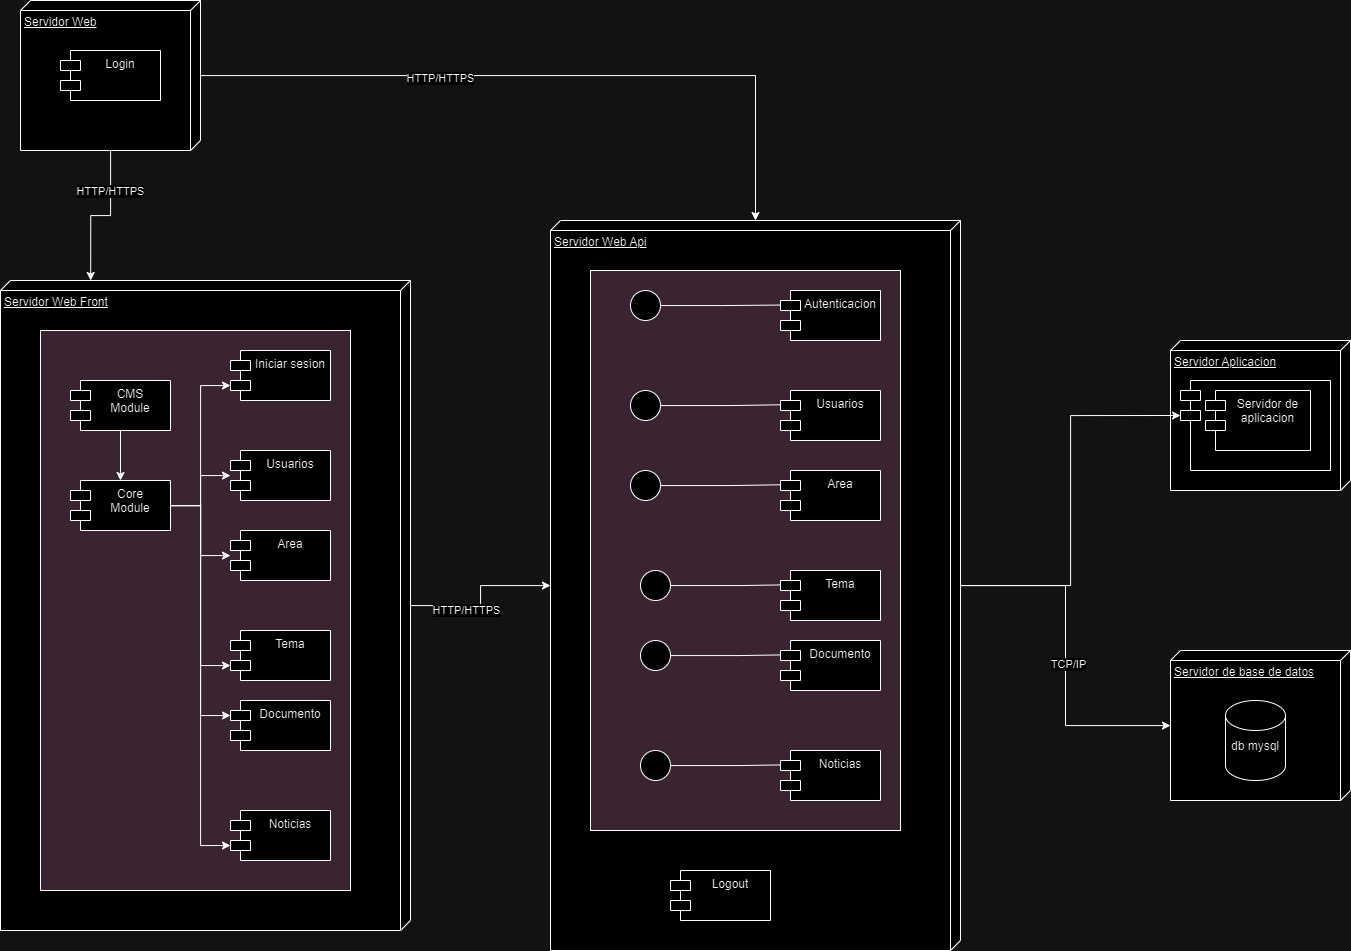

The diagram above was exported from draw.io. Its source (the exported page's mxGraphModel, read from the mxfile embedded in the PNG):
<mxGraphModel dx="1837" dy="846" grid="1" gridSize="10" guides="1" tooltips="1" connect="1" arrows="1" fold="1" page="1" pageScale="1" pageWidth="1169" pageHeight="826" background="none" math="0" shadow="0">
  <root>
    <mxCell id="0" />
    <mxCell id="1" parent="0" />
    <mxCell id="HR5qBB0Pr7tQQUnwMWDb-113" style="edgeStyle=orthogonalEdgeStyle;rounded=0;orthogonalLoop=1;jettySize=auto;html=1;" edge="1" parent="1" source="HR5qBB0Pr7tQQUnwMWDb-43" target="HR5qBB0Pr7tQQUnwMWDb-65">
      <mxGeometry relative="1" as="geometry" />
    </mxCell>
    <mxCell id="HR5qBB0Pr7tQQUnwMWDb-114" value="HTTP/HTTPS" style="edgeLabel;html=1;align=center;verticalAlign=middle;resizable=0;points=[];" vertex="1" connectable="0" parent="HR5qBB0Pr7tQQUnwMWDb-113">
      <mxGeometry x="-0.3" y="-4" relative="1" as="geometry">
        <mxPoint as="offset" />
      </mxGeometry>
    </mxCell>
    <mxCell id="HR5qBB0Pr7tQQUnwMWDb-43" value="Servidor Web Front" style="verticalAlign=top;align=left;spacingTop=8;spacingLeft=2;spacingRight=12;shape=cube;size=10;direction=south;fontStyle=4;html=1;whiteSpace=wrap;" vertex="1" parent="1">
      <mxGeometry x="80" y="360" width="410" height="650" as="geometry" />
    </mxCell>
    <mxCell id="HR5qBB0Pr7tQQUnwMWDb-64" value="" style="html=1;whiteSpace=wrap;fillColor=#E6D0DE;" vertex="1" parent="1">
      <mxGeometry x="120" y="410" width="310" height="560" as="geometry" />
    </mxCell>
    <mxCell id="HR5qBB0Pr7tQQUnwMWDb-99" style="edgeStyle=orthogonalEdgeStyle;rounded=0;orthogonalLoop=1;jettySize=auto;html=1;" edge="1" parent="1" source="HR5qBB0Pr7tQQUnwMWDb-41" target="HR5qBB0Pr7tQQUnwMWDb-65">
      <mxGeometry relative="1" as="geometry" />
    </mxCell>
    <mxCell id="HR5qBB0Pr7tQQUnwMWDb-112" value="HTTP/HTTPS" style="edgeLabel;html=1;align=center;verticalAlign=middle;resizable=0;points=[];" vertex="1" connectable="0" parent="HR5qBB0Pr7tQQUnwMWDb-99">
      <mxGeometry x="-0.3124" y="-2" relative="1" as="geometry">
        <mxPoint x="-1" as="offset" />
      </mxGeometry>
    </mxCell>
    <mxCell id="HR5qBB0Pr7tQQUnwMWDb-41" value="Servidor Web" style="verticalAlign=top;align=left;spacingTop=8;spacingLeft=2;spacingRight=12;shape=cube;size=10;direction=south;fontStyle=4;html=1;whiteSpace=wrap;" vertex="1" parent="1">
      <mxGeometry x="100" y="80" width="180" height="150" as="geometry" />
    </mxCell>
    <mxCell id="HR5qBB0Pr7tQQUnwMWDb-42" value="Login" style="shape=module;align=left;spacingLeft=20;align=center;verticalAlign=top;whiteSpace=wrap;html=1;" vertex="1" parent="1">
      <mxGeometry x="140" y="130" width="100" height="50" as="geometry" />
    </mxCell>
    <mxCell id="HR5qBB0Pr7tQQUnwMWDb-54" style="edgeStyle=orthogonalEdgeStyle;rounded=0;orthogonalLoop=1;jettySize=auto;html=1;entryX=0.5;entryY=0;entryDx=0;entryDy=0;" edge="1" parent="1" source="HR5qBB0Pr7tQQUnwMWDb-44" target="HR5qBB0Pr7tQQUnwMWDb-47">
      <mxGeometry relative="1" as="geometry" />
    </mxCell>
    <mxCell id="HR5qBB0Pr7tQQUnwMWDb-44" value="CMS&lt;div&gt;Module&lt;/div&gt;" style="shape=module;align=left;spacingLeft=20;align=center;verticalAlign=top;whiteSpace=wrap;html=1;" vertex="1" parent="1">
      <mxGeometry x="150" y="460" width="100" height="50" as="geometry" />
    </mxCell>
    <mxCell id="HR5qBB0Pr7tQQUnwMWDb-55" style="edgeStyle=orthogonalEdgeStyle;rounded=0;orthogonalLoop=1;jettySize=auto;html=1;" edge="1" parent="1" source="HR5qBB0Pr7tQQUnwMWDb-47" target="HR5qBB0Pr7tQQUnwMWDb-48">
      <mxGeometry relative="1" as="geometry" />
    </mxCell>
    <mxCell id="HR5qBB0Pr7tQQUnwMWDb-57" style="edgeStyle=orthogonalEdgeStyle;rounded=0;orthogonalLoop=1;jettySize=auto;html=1;" edge="1" parent="1" source="HR5qBB0Pr7tQQUnwMWDb-47" target="HR5qBB0Pr7tQQUnwMWDb-51">
      <mxGeometry relative="1" as="geometry" />
    </mxCell>
    <mxCell id="HR5qBB0Pr7tQQUnwMWDb-47" value="Core&lt;div&gt;Module&lt;/div&gt;" style="shape=module;align=left;spacingLeft=20;align=center;verticalAlign=top;whiteSpace=wrap;html=1;" vertex="1" parent="1">
      <mxGeometry x="150" y="560" width="100" height="50" as="geometry" />
    </mxCell>
    <mxCell id="HR5qBB0Pr7tQQUnwMWDb-48" value="Usuarios" style="shape=module;align=left;spacingLeft=20;align=center;verticalAlign=top;whiteSpace=wrap;html=1;" vertex="1" parent="1">
      <mxGeometry x="310" y="530" width="100" height="50" as="geometry" />
    </mxCell>
    <mxCell id="HR5qBB0Pr7tQQUnwMWDb-49" value="Iniciar sesion" style="shape=module;align=left;spacingLeft=20;align=center;verticalAlign=top;whiteSpace=wrap;html=1;" vertex="1" parent="1">
      <mxGeometry x="310" y="430" width="100" height="50" as="geometry" />
    </mxCell>
    <mxCell id="HR5qBB0Pr7tQQUnwMWDb-50" value="Tema" style="shape=module;align=left;spacingLeft=20;align=center;verticalAlign=top;whiteSpace=wrap;html=1;" vertex="1" parent="1">
      <mxGeometry x="310" y="710" width="100" height="50" as="geometry" />
    </mxCell>
    <mxCell id="HR5qBB0Pr7tQQUnwMWDb-51" value="Area" style="shape=module;align=left;spacingLeft=20;align=center;verticalAlign=top;whiteSpace=wrap;html=1;" vertex="1" parent="1">
      <mxGeometry x="310" y="610" width="100" height="50" as="geometry" />
    </mxCell>
    <mxCell id="HR5qBB0Pr7tQQUnwMWDb-52" value="Noticias" style="shape=module;align=left;spacingLeft=20;align=center;verticalAlign=top;whiteSpace=wrap;html=1;" vertex="1" parent="1">
      <mxGeometry x="310" y="890" width="100" height="50" as="geometry" />
    </mxCell>
    <mxCell id="HR5qBB0Pr7tQQUnwMWDb-53" value="Documento" style="shape=module;align=left;spacingLeft=20;align=center;verticalAlign=top;whiteSpace=wrap;html=1;" vertex="1" parent="1">
      <mxGeometry x="310" y="780" width="100" height="50" as="geometry" />
    </mxCell>
    <mxCell id="HR5qBB0Pr7tQQUnwMWDb-56" style="edgeStyle=orthogonalEdgeStyle;rounded=0;orthogonalLoop=1;jettySize=auto;html=1;entryX=0;entryY=0;entryDx=0;entryDy=35;entryPerimeter=0;" edge="1" parent="1" source="HR5qBB0Pr7tQQUnwMWDb-47" target="HR5qBB0Pr7tQQUnwMWDb-49">
      <mxGeometry relative="1" as="geometry" />
    </mxCell>
    <mxCell id="HR5qBB0Pr7tQQUnwMWDb-58" style="edgeStyle=orthogonalEdgeStyle;rounded=0;orthogonalLoop=1;jettySize=auto;html=1;entryX=0;entryY=0;entryDx=0;entryDy=35;entryPerimeter=0;" edge="1" parent="1" source="HR5qBB0Pr7tQQUnwMWDb-47" target="HR5qBB0Pr7tQQUnwMWDb-50">
      <mxGeometry relative="1" as="geometry" />
    </mxCell>
    <mxCell id="HR5qBB0Pr7tQQUnwMWDb-61" style="edgeStyle=orthogonalEdgeStyle;rounded=0;orthogonalLoop=1;jettySize=auto;html=1;entryX=0;entryY=0;entryDx=0;entryDy=15;entryPerimeter=0;" edge="1" parent="1" source="HR5qBB0Pr7tQQUnwMWDb-47" target="HR5qBB0Pr7tQQUnwMWDb-53">
      <mxGeometry relative="1" as="geometry" />
    </mxCell>
    <mxCell id="HR5qBB0Pr7tQQUnwMWDb-62" style="edgeStyle=orthogonalEdgeStyle;rounded=0;orthogonalLoop=1;jettySize=auto;html=1;entryX=0;entryY=0;entryDx=0;entryDy=35;entryPerimeter=0;" edge="1" parent="1" source="HR5qBB0Pr7tQQUnwMWDb-47" target="HR5qBB0Pr7tQQUnwMWDb-52">
      <mxGeometry relative="1" as="geometry" />
    </mxCell>
    <mxCell id="HR5qBB0Pr7tQQUnwMWDb-109" style="edgeStyle=orthogonalEdgeStyle;rounded=0;orthogonalLoop=1;jettySize=auto;html=1;" edge="1" parent="1" source="HR5qBB0Pr7tQQUnwMWDb-65" target="HR5qBB0Pr7tQQUnwMWDb-103">
      <mxGeometry relative="1" as="geometry" />
    </mxCell>
    <mxCell id="HR5qBB0Pr7tQQUnwMWDb-115" value="TCP/IP" style="edgeLabel;html=1;align=center;verticalAlign=middle;resizable=0;points=[];" vertex="1" connectable="0" parent="HR5qBB0Pr7tQQUnwMWDb-109">
      <mxGeometry x="0.051" y="2" relative="1" as="geometry">
        <mxPoint y="-1" as="offset" />
      </mxGeometry>
    </mxCell>
    <mxCell id="HR5qBB0Pr7tQQUnwMWDb-65" value="Servidor Web Api" style="verticalAlign=top;align=left;spacingTop=8;spacingLeft=2;spacingRight=12;shape=cube;size=10;direction=south;fontStyle=4;html=1;whiteSpace=wrap;" vertex="1" parent="1">
      <mxGeometry x="630" y="300" width="410" height="730" as="geometry" />
    </mxCell>
    <mxCell id="HR5qBB0Pr7tQQUnwMWDb-66" value="" style="html=1;whiteSpace=wrap;fillColor=#E6D0DE;" vertex="1" parent="1">
      <mxGeometry x="670" y="350" width="310" height="560" as="geometry" />
    </mxCell>
    <mxCell id="HR5qBB0Pr7tQQUnwMWDb-83" value="" style="ellipse;whiteSpace=wrap;html=1;aspect=fixed;" vertex="1" parent="1">
      <mxGeometry x="710" y="370" width="30" height="30" as="geometry" />
    </mxCell>
    <mxCell id="HR5qBB0Pr7tQQUnwMWDb-85" style="edgeStyle=orthogonalEdgeStyle;rounded=0;orthogonalLoop=1;jettySize=auto;html=1;entryX=0.17;entryY=0.288;entryDx=0;entryDy=0;entryPerimeter=0;" edge="1" parent="1" source="HR5qBB0Pr7tQQUnwMWDb-83" target="HR5qBB0Pr7tQQUnwMWDb-73">
      <mxGeometry relative="1" as="geometry" />
    </mxCell>
    <mxCell id="HR5qBB0Pr7tQQUnwMWDb-73" value="Autenticacion" style="shape=module;align=left;spacingLeft=20;align=center;verticalAlign=top;whiteSpace=wrap;html=1;" vertex="1" parent="1">
      <mxGeometry x="860" y="370" width="100" height="50" as="geometry" />
    </mxCell>
    <mxCell id="HR5qBB0Pr7tQQUnwMWDb-86" value="" style="ellipse;whiteSpace=wrap;html=1;aspect=fixed;" vertex="1" parent="1">
      <mxGeometry x="710" y="470" width="30" height="30" as="geometry" />
    </mxCell>
    <mxCell id="HR5qBB0Pr7tQQUnwMWDb-87" style="edgeStyle=orthogonalEdgeStyle;rounded=0;orthogonalLoop=1;jettySize=auto;html=1;entryX=0.17;entryY=0.288;entryDx=0;entryDy=0;entryPerimeter=0;" edge="1" source="HR5qBB0Pr7tQQUnwMWDb-86" parent="1">
      <mxGeometry relative="1" as="geometry">
        <mxPoint x="877" y="484" as="targetPoint" />
      </mxGeometry>
    </mxCell>
    <mxCell id="HR5qBB0Pr7tQQUnwMWDb-89" style="edgeStyle=orthogonalEdgeStyle;rounded=0;orthogonalLoop=1;jettySize=auto;html=1;entryX=0.17;entryY=0.288;entryDx=0;entryDy=0;entryPerimeter=0;" edge="1" source="HR5qBB0Pr7tQQUnwMWDb-90" parent="1">
      <mxGeometry relative="1" as="geometry">
        <mxPoint x="877" y="564" as="targetPoint" />
      </mxGeometry>
    </mxCell>
    <mxCell id="HR5qBB0Pr7tQQUnwMWDb-90" value="" style="ellipse;whiteSpace=wrap;html=1;aspect=fixed;" vertex="1" parent="1">
      <mxGeometry x="710" y="550" width="30" height="30" as="geometry" />
    </mxCell>
    <mxCell id="HR5qBB0Pr7tQQUnwMWDb-91" style="edgeStyle=orthogonalEdgeStyle;rounded=0;orthogonalLoop=1;jettySize=auto;html=1;entryX=0.17;entryY=0.288;entryDx=0;entryDy=0;entryPerimeter=0;" edge="1" source="HR5qBB0Pr7tQQUnwMWDb-92" parent="1">
      <mxGeometry relative="1" as="geometry">
        <mxPoint x="887" y="664" as="targetPoint" />
      </mxGeometry>
    </mxCell>
    <mxCell id="HR5qBB0Pr7tQQUnwMWDb-92" value="" style="ellipse;whiteSpace=wrap;html=1;aspect=fixed;" vertex="1" parent="1">
      <mxGeometry x="720" y="650" width="30" height="30" as="geometry" />
    </mxCell>
    <mxCell id="HR5qBB0Pr7tQQUnwMWDb-93" style="edgeStyle=orthogonalEdgeStyle;rounded=0;orthogonalLoop=1;jettySize=auto;html=1;entryX=0.17;entryY=0.288;entryDx=0;entryDy=0;entryPerimeter=0;" edge="1" source="HR5qBB0Pr7tQQUnwMWDb-94" parent="1">
      <mxGeometry relative="1" as="geometry">
        <mxPoint x="887" y="734" as="targetPoint" />
      </mxGeometry>
    </mxCell>
    <mxCell id="HR5qBB0Pr7tQQUnwMWDb-94" value="" style="ellipse;whiteSpace=wrap;html=1;aspect=fixed;" vertex="1" parent="1">
      <mxGeometry x="720" y="720" width="30" height="30" as="geometry" />
    </mxCell>
    <mxCell id="HR5qBB0Pr7tQQUnwMWDb-75" value="Area" style="shape=module;align=left;spacingLeft=20;align=center;verticalAlign=top;whiteSpace=wrap;html=1;" vertex="1" parent="1">
      <mxGeometry x="860" y="550" width="100" height="50" as="geometry" />
    </mxCell>
    <mxCell id="HR5qBB0Pr7tQQUnwMWDb-74" value="Tema" style="shape=module;align=left;spacingLeft=20;align=center;verticalAlign=top;whiteSpace=wrap;html=1;" vertex="1" parent="1">
      <mxGeometry x="860" y="650" width="100" height="50" as="geometry" />
    </mxCell>
    <mxCell id="HR5qBB0Pr7tQQUnwMWDb-77" value="Documento" style="shape=module;align=left;spacingLeft=20;align=center;verticalAlign=top;whiteSpace=wrap;html=1;" vertex="1" parent="1">
      <mxGeometry x="860" y="720" width="100" height="50" as="geometry" />
    </mxCell>
    <mxCell id="HR5qBB0Pr7tQQUnwMWDb-72" value="Usuarios" style="shape=module;align=left;spacingLeft=20;align=center;verticalAlign=top;whiteSpace=wrap;html=1;" vertex="1" parent="1">
      <mxGeometry x="860" y="470" width="100" height="50" as="geometry" />
    </mxCell>
    <mxCell id="HR5qBB0Pr7tQQUnwMWDb-95" style="edgeStyle=orthogonalEdgeStyle;rounded=0;orthogonalLoop=1;jettySize=auto;html=1;entryX=0.17;entryY=0.288;entryDx=0;entryDy=0;entryPerimeter=0;" edge="1" source="HR5qBB0Pr7tQQUnwMWDb-96" parent="1">
      <mxGeometry relative="1" as="geometry">
        <mxPoint x="887" y="844" as="targetPoint" />
      </mxGeometry>
    </mxCell>
    <mxCell id="HR5qBB0Pr7tQQUnwMWDb-96" value="" style="ellipse;whiteSpace=wrap;html=1;aspect=fixed;" vertex="1" parent="1">
      <mxGeometry x="720" y="830" width="30" height="30" as="geometry" />
    </mxCell>
    <mxCell id="HR5qBB0Pr7tQQUnwMWDb-76" value="Noticias" style="shape=module;align=left;spacingLeft=20;align=center;verticalAlign=top;whiteSpace=wrap;html=1;" vertex="1" parent="1">
      <mxGeometry x="860" y="830" width="100" height="50" as="geometry" />
    </mxCell>
    <mxCell id="HR5qBB0Pr7tQQUnwMWDb-97" value="Logout" style="shape=module;align=left;spacingLeft=20;align=center;verticalAlign=top;whiteSpace=wrap;html=1;" vertex="1" parent="1">
      <mxGeometry x="750" y="950" width="100" height="50" as="geometry" />
    </mxCell>
    <mxCell id="HR5qBB0Pr7tQQUnwMWDb-98" style="edgeStyle=orthogonalEdgeStyle;rounded=0;orthogonalLoop=1;jettySize=auto;html=1;entryX=0;entryY=0.78;entryDx=0;entryDy=0;entryPerimeter=0;" edge="1" parent="1" source="HR5qBB0Pr7tQQUnwMWDb-41" target="HR5qBB0Pr7tQQUnwMWDb-43">
      <mxGeometry relative="1" as="geometry" />
    </mxCell>
    <mxCell id="HR5qBB0Pr7tQQUnwMWDb-111" value="HTTP/HTTPS" style="edgeLabel;html=1;align=center;verticalAlign=middle;resizable=0;points=[];" vertex="1" connectable="0" parent="HR5qBB0Pr7tQQUnwMWDb-98">
      <mxGeometry x="-0.4749" y="-1" relative="1" as="geometry">
        <mxPoint as="offset" />
      </mxGeometry>
    </mxCell>
    <mxCell id="HR5qBB0Pr7tQQUnwMWDb-101" value="Servidor Aplicacion" style="verticalAlign=top;align=left;spacingTop=8;spacingLeft=2;spacingRight=12;shape=cube;size=10;direction=south;fontStyle=4;html=1;whiteSpace=wrap;" vertex="1" parent="1">
      <mxGeometry x="1250" y="420" width="180" height="150" as="geometry" />
    </mxCell>
    <mxCell id="HR5qBB0Pr7tQQUnwMWDb-102" value="" style="shape=module;align=left;spacingLeft=20;align=center;verticalAlign=top;whiteSpace=wrap;html=1;" vertex="1" parent="1">
      <mxGeometry x="1260" y="460" width="150" height="90" as="geometry" />
    </mxCell>
    <mxCell id="HR5qBB0Pr7tQQUnwMWDb-103" value="Servidor de base de datos" style="verticalAlign=top;align=left;spacingTop=8;spacingLeft=2;spacingRight=12;shape=cube;size=10;direction=south;fontStyle=4;html=1;whiteSpace=wrap;" vertex="1" parent="1">
      <mxGeometry x="1250" y="730" width="180" height="150" as="geometry" />
    </mxCell>
    <mxCell id="HR5qBB0Pr7tQQUnwMWDb-105" value="Servidor de aplicacion" style="shape=module;align=left;spacingLeft=20;align=center;verticalAlign=top;whiteSpace=wrap;html=1;" vertex="1" parent="1">
      <mxGeometry x="1285" y="470" width="105" height="60" as="geometry" />
    </mxCell>
    <mxCell id="HR5qBB0Pr7tQQUnwMWDb-107" value="db mysql&lt;div&gt;&lt;br&gt;&lt;/div&gt;" style="shape=cylinder3;whiteSpace=wrap;html=1;boundedLbl=1;backgroundOutline=1;size=15;" vertex="1" parent="1">
      <mxGeometry x="1305" y="780" width="60" height="80" as="geometry" />
    </mxCell>
    <mxCell id="HR5qBB0Pr7tQQUnwMWDb-108" style="edgeStyle=orthogonalEdgeStyle;rounded=0;orthogonalLoop=1;jettySize=auto;html=1;entryX=0;entryY=0;entryDx=0;entryDy=35;entryPerimeter=0;" edge="1" parent="1" source="HR5qBB0Pr7tQQUnwMWDb-65" target="HR5qBB0Pr7tQQUnwMWDb-102">
      <mxGeometry relative="1" as="geometry" />
    </mxCell>
  </root>
</mxGraphModel>